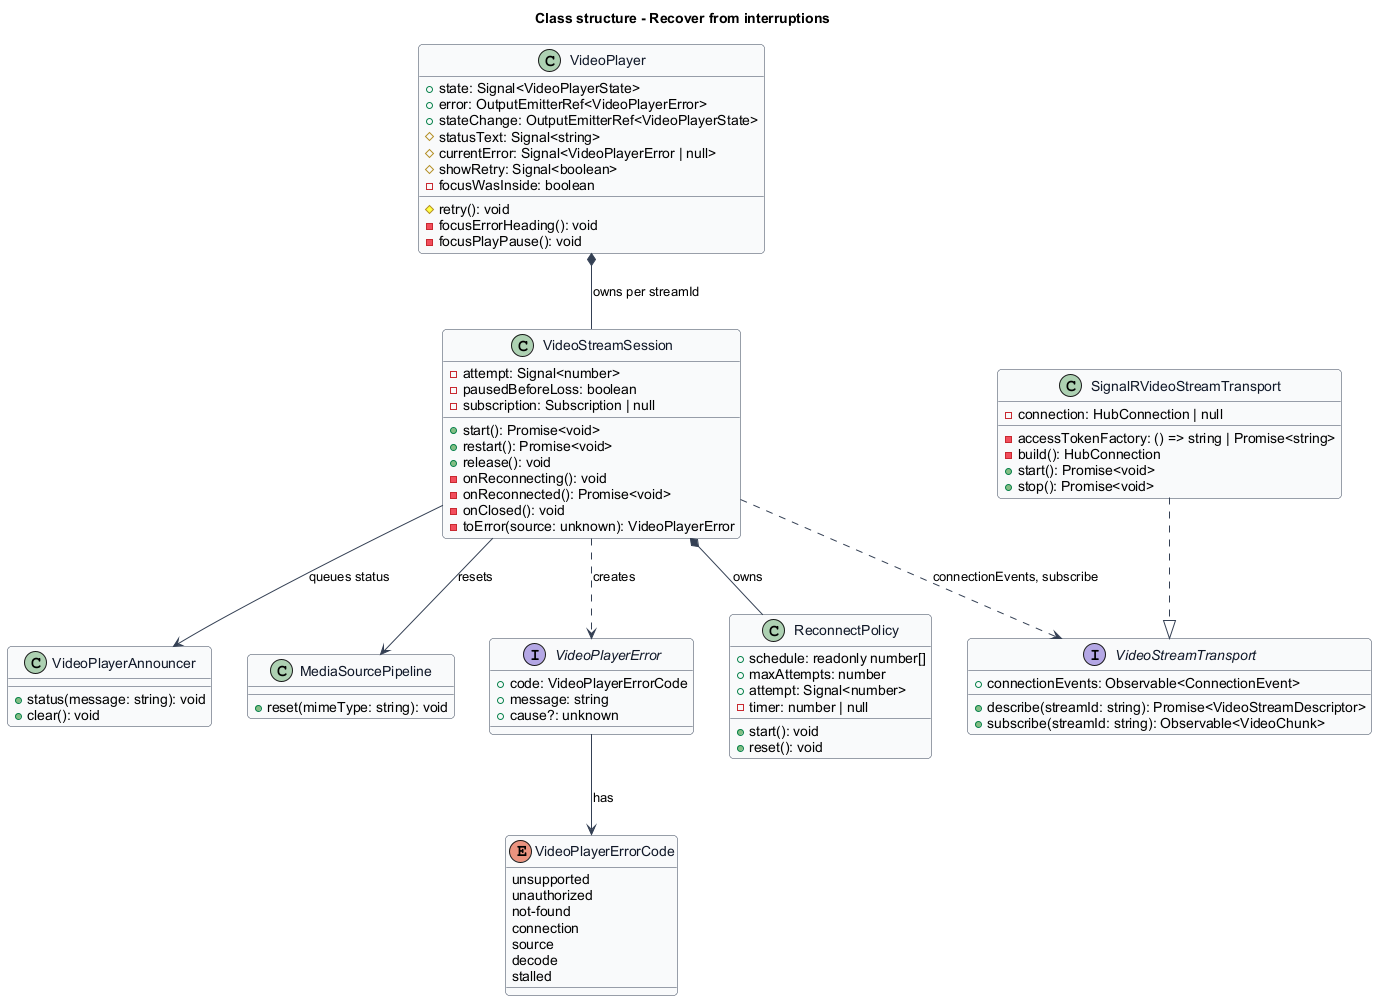

The diagram above was rendered by PlantUML. Its source (embedded in the PNG):
@startuml
skinparam backgroundColor #FFFFFF
skinparam shadowing false
skinparam roundcorner 8
skinparam defaultFontName Arial
skinparam ArrowColor #344054
skinparam class {
  BorderColor #344054
  FontColor #101828
  BackgroundColor #F9FAFB
}
title Class structure - Recover from interruptions
class VideoPlayer {
  +state: Signal<VideoPlayerState>
  +error: OutputEmitterRef<VideoPlayerError>
  +stateChange: OutputEmitterRef<VideoPlayerState>
  #statusText: Signal<string>
  #currentError: Signal<VideoPlayerError | null>
  #showRetry: Signal<boolean>
  -focusWasInside: boolean
  #retry(): void
  -focusErrorHeading(): void
  -focusPlayPause(): void
}
class VideoStreamSession {
  -attempt: Signal<number>
  -pausedBeforeLoss: boolean
  -subscription: Subscription | null
  +start(): Promise<void>
  +restart(): Promise<void>
  +release(): void
  -onReconnecting(): void
  -onReconnected(): Promise<void>
  -onClosed(): void
  -toError(source: unknown): VideoPlayerError
}
class ReconnectPolicy {
  +schedule: readonly number[]
  +maxAttempts: number
  +attempt: Signal<number>
  -timer: number | null
  +start(): void
  +reset(): void
}
interface VideoStreamTransport {
  +describe(streamId: string): Promise<VideoStreamDescriptor>
  +subscribe(streamId: string): Observable<VideoChunk>
  +connectionEvents: Observable<ConnectionEvent>
}
class SignalRVideoStreamTransport {
  -connection: HubConnection | null
  -accessTokenFactory: () => string | Promise<string>
  -build(): HubConnection
  +start(): Promise<void>
  +stop(): Promise<void>
}
class VideoPlayerAnnouncer {
  +status(message: string): void
  +clear(): void
}
class MediaSourcePipeline {
  +reset(mimeType: string): void
}
interface VideoPlayerError {
  +code: VideoPlayerErrorCode
  +message: string
  +cause?: unknown
}
enum VideoPlayerErrorCode {
  unsupported
  unauthorized
  not-found
  connection
  source
  decode
  stalled
}
VideoPlayer *-- VideoStreamSession : owns per streamId
VideoStreamSession *-- ReconnectPolicy : owns
VideoStreamSession --> MediaSourcePipeline : resets
VideoStreamSession --> VideoPlayerAnnouncer : queues status
VideoStreamSession ..> VideoStreamTransport : connectionEvents, subscribe
SignalRVideoStreamTransport ..|> VideoStreamTransport
VideoStreamSession ..> VideoPlayerError : creates
VideoPlayerError --> VideoPlayerErrorCode : has
@enduml